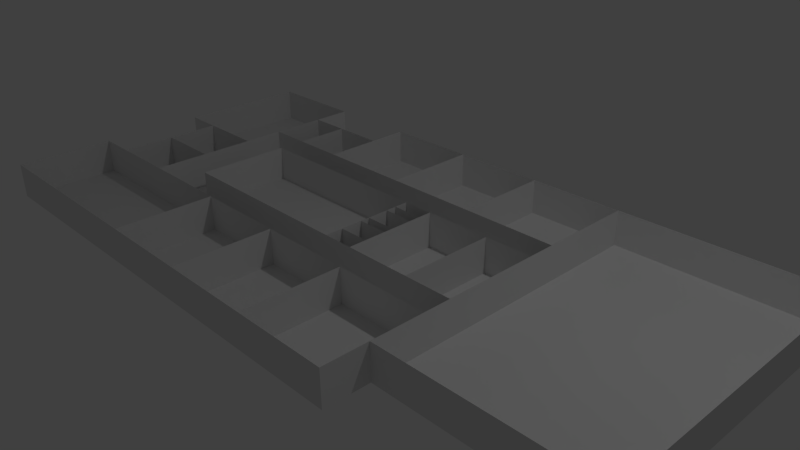 # Source: maquette3D.blend  (saved by Blender 2.69.0; exported with 4.5.12 LTS)
import bpy
from mathutils import Matrix  # noqa: F401  (used for matrix-valued properties, if any)

bpy.ops.wm.read_factory_settings(use_empty=True)
scene = bpy.context.scene
scene.name = 'Scene'

# ---- collections
col_collection_1 = bpy.data.collections.new('Collection 1'); scene.collection.children.link(col_collection_1)

# ---- world
world_world = bpy.data.worlds.new('World'); scene.world = world_world
world_world.color = (0.05088, 0.05088, 0.05088)
world_world.use_sun_shadow = False
world_world.sun_shadow_jitter_overblur = 0.0
world_world.cycles.sampling_method = 'MANUAL'
world_world.cycles.sample_map_resolution = 256

# ---- cameras
cam_camera = bpy.data.cameras.new('Camera')
cam_camera.clip_end = 100.0
cam_camera.lens = 35.0
cam_camera.sensor_width = 32.0
cam_camera.sensor_height = 18.0
cam_camera.ortho_scale = 7.314
cam_camera.dof.focus_distance = 0.0

# ---- lights
light_lamp = bpy.data.lights.new('Lamp', 'POINT')
light_lamp.transmission_factor = 0.0
light_lamp.cutoff_distance = 30.0
light_lamp.energy = 100.0
light_lamp.shadow_buffer_clip_start = 1.001
light_lamp.shadow_soft_size = 0.1
light_lamp.shadow_maximum_resolution = 0.006
light_lamp.use_absolute_resolution = True
light_lamp.cycles.use_multiple_importance_sampling = False

# ---- meshes
me_plane = bpy.data.meshes.new('Plane')
me_plane.from_pydata([(0.5463, -0.9483, 0.0), (-1.0, -0.9482, 0.0), (0.5463, 1.004, 0.0), (-1.0, 1.004, 0.0), (-0.4437, -0.9483, 0.0), (-0.4437, 1.004, 0.0), (0.5463, -1.716, 0.0), (-0.4437, -1.716, 0.0), (0.5463, -2.484, 0.0), (-0.4437, -2.484, 0.0), (0.5463, -3.87, 0.0), (-0.4437, -3.87, 0.0), (-1.005, -2.484, 0.0), (-1.005, -3.87, 0.0), (1.916, -2.484, 0.0), (1.916, -3.87, 0.0), (3.269, -2.484, 0.0), (3.269, -3.87, 0.0), (4.612, -2.484, 0.0), (4.612, -3.87, 0.0), (5.972, -2.484, 0.0), (5.972, -3.87, 0.0), (0.5463, -3.238, 0.0), (-0.4437, -3.238, 0.0), (-1.005, -3.238, 0.0), (1.916, -3.238, 0.0), (3.269, -3.238, 0.0), (4.612, -3.238, 0.0), (5.972, -3.238, 0.0), (8.843, -2.484, 0.0), (8.843, -3.238, 0.0), (5.972, 1.004, 0.0), (8.843, 1.004, 0.0), (-1.0, 0.4326, 0.0), (0.5463, 0.4326, 0.0), (-0.4437, 0.4326, 0.0), (-1.0, -0.3642, 0.0), (0.5463, -0.3642, 0.0), (-0.4437, -0.3642, 0.0), (1.152, 0.4326, 0.0), (1.152, -0.3642, 0.0), (1.916, 0.4326, 0.0), (1.916, -0.3642, 0.0), (3.269, 0.4326, 0.0), (3.269, -0.3642, 0.0), (1.916, 1.004, 0.0), (3.269, 1.004, 0.0), (4.612, 0.4326, 0.0), (4.612, -0.3642, 0.0), (4.612, 1.004, 0.0), (5.972, -0.3642, 0.0), (8.843, -0.3642, 0.0), (8.843, 0.4326, 0.0), (5.972, 0.4326, 0.0), (1.152, -0.9483, 0.0), (-1.0, -0.7535, 0.0), (0.5463, -0.7535, 0.0), (-0.4437, -0.7535, 0.0), (1.152, -0.7535, 0.0), (1.152, -1.716, 0.0), (0.5463, -2.101, 0.0), (-0.4437, -2.101, 0.0), (1.152, -2.101, 0.0), (1.152, -2.484, 0.0), (1.152, -3.87, 0.0), (1.152, -3.238, 0.0), (1.916, -0.9483, 0.0), (1.916, -0.7535, 0.0), (1.916, -1.716, 0.0), (1.916, -2.101, 0.0), (3.269, -0.9483, 0.0), (3.269, -0.7535, 0.0), (3.269, -1.716, 0.0), (3.269, -2.101, 0.0), (3.891, -0.9483, 0.0), (3.891, -0.7535, 0.0), (3.891, -1.716, 0.0), (3.891, -2.101, 0.0), (3.891, 1.004, 0.0), (3.891, 0.4326, 0.0), (3.891, -0.3642, 0.0), (3.891, -2.484, 0.0), (3.891, -3.87, 0.0), (3.891, -3.238, 0.0), (5.972, -0.7535, 0.0), (8.843, -0.7535, 0.0), (5.972, -2.101, 0.0), (8.843, -2.101, 0.0), (5.283, 0.4326, 0.0), (5.283, 1.004, 0.0), (5.283, -0.3642, 0.0), (5.283, -2.484, 0.0), (5.283, -3.87, 0.0), (5.283, -3.238, 0.0), (5.283, -0.7535, 0.0), (5.283, -2.101, 0.0), (4.612, -0.7535, 0.0), (4.612, -2.101, 0.0), (4.327, 0.4326, 0.0), (4.327, -0.3642, 0.0), (4.327, 1.004, 0.0), (4.327, -3.87, 0.0), (4.327, -3.238, 0.0), (4.327, -2.484, 0.0), (4.327, -2.101, 0.0), (4.327, -1.716, 0.0), (4.327, -1.539, 0.0), (4.327, -1.408, 0.0), (4.327, -1.102, 0.0), (4.327, -0.9483, 0.0), (4.327, -0.7535, 0.0), (0.5463, -1.85, 0.0), (-0.4437, -1.85, 0.0), (1.152, -1.85, 0.0), (1.916, -1.85, 0.0), (3.269, -1.85, 0.0), (3.891, -1.85, 0.0), (5.972, -1.85, 0.0), (8.843, -1.85, 0.0), (5.283, -1.85, 0.0), (4.612, -1.85, 0.0), (0.5463, -1.539, 0.0), (-0.4437, -1.539, 0.0), (1.152, -1.539, 0.0), (1.916, -1.539, 0.0), (3.269, -1.539, 0.0), (3.891, -1.539, 0.0), (5.972, -1.716, 0.0), (8.843, -1.716, 0.0), (5.283, -1.716, 0.0), (4.612, -1.716, 0.0), (4.327, -1.849, 0.0), (5.972, -1.539, 0.0), (8.843, -1.539, 0.0), (5.283, -1.539, 0.0), (4.612, -1.539, 0.0), (0.5463, -1.408, 0.0), (-0.4437, -1.408, 0.0), (1.152, -1.408, 0.0), (1.916, -1.408, 0.0), (3.269, -1.408, 0.0), (3.891, -1.408, 0.0), (5.972, -1.408, 0.0), (8.843, -1.408, 0.0), (5.283, -1.408, 0.0), (4.612, -1.408, 0.0), (0.5463, -1.102, 0.0), (-0.4437, -1.102, 0.0), (1.152, -1.102, 0.0), (1.916, -1.102, 0.0), (3.269, -1.102, 0.0), (3.891, -1.102, 0.0), (5.972, -1.102, 0.0), (8.843, -1.102, 0.0), (5.283, -1.102, 0.0), (4.612, -1.102, 0.0), (0.5463, -0.9794, 0.0), (-0.4437, -0.9794, 0.0), (1.152, -0.9794, 0.0), (1.916, -0.9794, 0.0), (3.269, -0.9794, 0.0), (3.891, -0.9794, 0.0), (5.972, -0.9794, 0.0), (8.843, -0.9794, 0.0), (5.283, -0.9794, 0.0), (4.612, -0.9794, 0.0), (5.972, -0.9483, 0.0), (8.843, -0.9483, 0.0), (5.283, -0.9483, 0.0), (4.612, -0.9483, 0.0), (4.327, -0.9794, 0.0), (-1.0, -0.9482, 0.5), (0.5463, 1.004, 0.5), (-1.0, 1.004, 0.5), (-0.4437, -0.9483, 0.5), (-0.4437, 1.004, 0.5), (-0.4437, -1.716, 0.5), (-0.4437, -2.484, 0.5), (0.5463, -3.87, 0.5), (-0.4437, -3.87, 0.5), (-1.005, -2.484, 0.5), (-1.005, -3.87, 0.5), (1.916, -3.87, 0.5), (3.269, -3.87, 0.5), (4.612, -3.87, 0.5), (5.972, -3.87, 0.5), (-1.005, -3.238, 0.5), (5.972, -3.238, 0.5), (8.843, -2.484, 0.5), (8.843, -3.238, 0.5), (5.972, 1.004, 0.5), (8.843, 1.004, 0.5), (-1.0, 0.4326, 0.5), (0.5463, 0.4326, 0.5), (-1.0, -0.3642, 0.5), (1.152, 0.4326, 0.5), (1.916, 0.4326, 0.5), (1.916, 1.004, 0.5), (3.269, 1.004, 0.5), (4.612, 1.004, 0.5), (8.843, -0.3642, 0.5), (8.843, 0.4326, 0.5), (-1.0, -0.7535, 0.5), (-0.4437, -2.101, 0.5), (1.152, -3.87, 0.5), (3.891, 1.004, 0.5), (3.891, -3.87, 0.5), (8.843, -0.7535, 0.5), (8.843, -2.101, 0.5), (5.283, 1.004, 0.5), (5.283, -3.87, 0.5), (4.327, 1.004, 0.5), (4.327, -3.87, 0.5), (-0.4437, -1.85, 0.5), (8.843, -1.85, 0.5), (-0.4437, -1.539, 0.5), (8.843, -1.716, 0.5), (8.843, -1.539, 0.5), (-0.4437, -1.408, 0.5), (8.843, -1.408, 0.5), (-0.4437, -1.102, 0.5), (8.843, -1.102, 0.5), (-0.4437, -0.9794, 0.5), (8.843, -0.9794, 0.5), (8.843, -0.9483, 0.5), (0.5463, -0.9483, 0.5), (0.5463, 0.4326, 0.5), (0.5463, -0.3642, 0.5), (0.5463, -0.7535, 0.5), (0.5463, -1.716, 0.5), (0.5463, -1.539, 0.5), (0.5463, -1.408, 0.5), (0.5463, -1.102, 0.5), (0.5463, -0.9794, 0.5), (0.5463, -2.484, 0.5), (0.5463, -2.101, 0.5), (0.5463, -1.85, 0.5), (1.916, -2.484, 0.5), (1.916, -3.238, 0.5), (1.152, -2.484, 0.5), (3.269, -2.484, 0.5), (4.612, -2.484, 0.5), (4.612, -3.238, 0.5), (3.891, -2.484, 0.5), (4.327, -2.484, 0.5), (5.972, -2.484, 0.5), (5.283, -2.484, 0.5), (5.972, -0.3642, 0.5), (5.972, 0.4326, 0.5), (5.972, -0.7535, 0.5), (5.972, -2.101, 0.5), (5.972, -1.85, 0.5), (5.972, -1.716, 0.5), (5.972, -1.539, 0.5), (5.972, -1.408, 0.5), (5.972, -1.102, 0.5), (5.972, -0.9794, 0.5), (5.972, -0.9483, 0.5), (4.612, 0.4326, 0.5), (4.612, -0.3642, 0.5), (5.283, -0.3642, 0.5), (3.269, 0.4326, 0.5), (3.269, -0.3642, 0.5), (3.891, -0.3642, 0.5), (4.327, -0.3642, 0.5), (1.916, -0.3642, 0.5), (1.152, -0.3642, 0.5), (1.152, -0.9483, 0.5), (1.152, -0.7535, 0.5), (1.152, -1.716, 0.5), (1.152, -2.101, 0.5), (1.152, -1.85, 0.5), (1.152, -1.539, 0.5), (1.152, -1.408, 0.5), (1.152, -1.102, 0.5), (1.152, -0.9794, 0.5), (1.916, -0.7535, 0.5), (3.269, -0.7535, 0.5), (3.891, -0.7535, 0.5), (3.891, -0.9483, 0.5), (3.891, -1.716, 0.5), (3.891, -2.101, 0.5), (3.891, -1.85, 0.5), (3.891, -1.539, 0.5), (3.891, -1.408, 0.5), (3.891, -1.102, 0.5), (3.891, -0.9794, 0.5), (1.916, -2.101, 0.5), (3.269, -2.101, 0.5), (5.283, -0.7535, 0.5), (5.283, -2.101, 0.5), (5.283, -1.85, 0.5), (5.283, -1.716, 0.5), (5.283, -1.539, 0.5), (5.283, -1.408, 0.5), (5.283, -1.102, 0.5), (5.283, -0.9794, 0.5), (5.283, -0.9483, 0.5), (4.327, -2.101, 0.5), (4.327, -1.716, 0.5), (4.327, -1.539, 0.5), (4.327, -1.408, 0.5), (4.327, -1.102, 0.5), (4.327, -0.9483, 0.5), (4.327, -0.7535, 0.5), (4.327, -1.849, 0.5), (4.327, -0.9794, 0.5)], [], [(35, 34, 2, 5), (33, 35, 5, 3), (121, 122, 7, 6), (60, 61, 9, 8), (22, 23, 11, 10), (23, 9, 12, 24), (65, 64, 15, 25), (25, 15, 17, 26), (102, 101, 19, 27), (93, 92, 21, 28), (8, 9, 23, 22), (11, 23, 24, 13), (63, 65, 25, 14), (14, 25, 26, 16), (103, 102, 27, 18), (91, 93, 28, 20), (20, 28, 30, 29), (53, 52, 32, 31), (38, 37, 34, 35), (36, 38, 35, 33), (57, 56, 37, 38), (55, 57, 38, 36), (34, 37, 40, 39), (39, 40, 42, 41), (41, 42, 44, 43), (41, 43, 46, 45), (100, 98, 47, 49), (98, 99, 48, 47), (84, 85, 51, 50), (50, 51, 52, 53), (89, 88, 53, 31), (90, 50, 53, 88), (4, 0, 56, 57), (1, 4, 57, 55), (56, 0, 54, 58), (40, 37, 56, 58), (156, 158, 54, 0), (111, 112, 61, 60), (111, 113, 59, 6), (22, 10, 64, 65), (8, 22, 65, 63), (63, 62, 60, 8), (113, 62, 69, 114), (123, 59, 68, 124), (58, 54, 66, 67), (40, 58, 67, 42), (14, 69, 62, 63), (114, 69, 73, 115), (124, 68, 72, 125), (67, 66, 70, 71), (42, 67, 71, 44), (16, 73, 69, 14), (115, 73, 77, 116), (125, 72, 76, 126), (71, 70, 74, 75), (46, 43, 79, 78), (43, 44, 80, 79), (26, 17, 82, 83), (16, 26, 83, 81), (44, 71, 75, 80), (81, 77, 73, 16), (166, 167, 85, 84), (20, 29, 87, 86), (49, 47, 88, 89), (48, 90, 88, 47), (27, 19, 92, 93), (18, 27, 93, 91), (90, 94, 84, 50), (86, 95, 91, 20), (166, 84, 94, 168), (48, 96, 94, 90), (168, 94, 96, 169), (18, 91, 95, 97), (78, 79, 98, 100), (79, 80, 99, 98), (83, 82, 101, 102), (81, 83, 102, 103), (99, 110, 96, 48), (75, 110, 99, 80), (77, 81, 103, 104), (103, 18, 97, 104), (6, 7, 112, 111), (60, 62, 113, 111), (59, 113, 114, 68), (68, 114, 115, 72), (72, 115, 116, 76), (120, 131, 104, 97), (86, 87, 118, 117), (86, 117, 119, 95), (95, 119, 120, 97), (116, 77, 104, 131), (136, 137, 122, 121), (6, 59, 123, 121), (138, 123, 124, 139), (139, 124, 125, 140), (140, 125, 126, 141), (117, 118, 128, 127), (117, 127, 129, 119), (119, 129, 130, 120), (131, 105, 76, 116), (131, 120, 130, 105), (127, 128, 133, 132), (127, 132, 134, 129), (129, 134, 135, 130), (105, 130, 135, 106), (76, 105, 106, 126), (121, 123, 138, 136), (146, 147, 137, 136), (148, 138, 139, 149), (149, 139, 140, 150), (150, 140, 141, 151), (106, 107, 141, 126), (132, 133, 143, 142), (132, 142, 144, 134), (134, 144, 145, 135), (106, 135, 145, 107), (136, 138, 148, 146), (156, 157, 147, 146), (158, 148, 149, 159), (159, 149, 150, 160), (160, 150, 151, 161), (142, 143, 153, 152), (142, 152, 154, 144), (144, 154, 155, 145), (107, 108, 151, 141), (107, 145, 155, 108), (146, 148, 158, 156), (0, 4, 157, 156), (54, 158, 159, 66), (66, 159, 160, 70), (70, 160, 161, 74), (152, 153, 163, 162), (152, 162, 164, 154), (154, 164, 165, 155), (74, 109, 110, 75), (161, 151, 108, 170), (162, 163, 167, 166), (162, 166, 168, 164), (164, 168, 169, 165), (170, 109, 74, 161), (110, 109, 169, 96), (170, 165, 169, 109), (108, 155, 165, 170), (64, 10, 178, 204), (157, 4, 174, 222), (29, 30, 189, 188), (100, 49, 199, 211), (122, 137, 218, 215), (4, 1, 171, 174), (28, 21, 185, 187), (46, 78, 205, 198), (21, 92, 210, 185), (167, 163, 223, 224), (3, 5, 175, 173), (85, 167, 224, 207), (13, 24, 186, 181), (153, 143, 219, 221), (7, 122, 215, 176), (30, 28, 187, 189), (92, 19, 184, 210), (61, 112, 213, 203), (17, 15, 182, 183), (34, 39, 195, 193), (112, 7, 176, 213), (1, 55, 202, 171), (11, 13, 181, 179), (45, 46, 198, 197), (89, 31, 190, 209), (31, 32, 191, 190), (147, 157, 222, 220), (78, 100, 211, 205), (128, 118, 214, 216), (2, 34, 193, 172), (12, 9, 177, 180), (36, 33, 192, 194), (24, 12, 180, 186), (41, 45, 197, 196), (49, 89, 209, 199), (87, 29, 188, 208), (143, 133, 217, 219), (9, 61, 203, 177), (32, 52, 201, 191), (19, 101, 212, 184), (39, 41, 196, 195), (137, 147, 220, 218), (5, 2, 172, 175), (51, 85, 207, 200), (33, 3, 173, 192), (55, 36, 194, 202), (133, 128, 216, 217), (10, 11, 179, 178), (82, 17, 183, 206), (101, 82, 206, 212), (52, 51, 200, 201), (118, 87, 208, 214), (15, 64, 204, 182), (163, 153, 221, 223), (56, 37, 227, 228), (37, 34, 226, 227), (0, 56, 228, 225), (174, 4, 0, 225), (146, 156, 233, 232), (136, 146, 232, 231), (121, 136, 231, 230), (6, 121, 230, 229), (156, 233, 225, 0), (176, 7, 6, 229), (60, 111, 236, 235), (8, 60, 235, 234), (111, 236, 229, 6), (177, 9, 8, 234), (14, 63, 239, 237), (25, 14, 237, 238), (239, 63, 8, 234), (25, 238, 182, 15), (240, 16, 14, 237), (183, 17, 16, 240), (103, 81, 243, 244), (18, 103, 244, 241), (27, 18, 241, 242), (243, 81, 16, 240), (27, 242, 184, 19), (20, 91, 246, 245), (246, 91, 18, 241), (187, 28, 20, 245), (166, 162, 256, 257), (162, 152, 255, 256), (152, 142, 254, 255), (142, 132, 253, 254), (132, 127, 252, 253), (127, 117, 251, 252), (117, 86, 250, 251), (84, 166, 257, 249), (50, 84, 249, 247), (53, 50, 247, 248), (250, 86, 20, 245), (53, 248, 190, 31), (48, 90, 260, 259), (48, 47, 258, 259), (260, 90, 50, 247), (258, 47, 49, 199), (80, 99, 264, 263), (44, 80, 263, 262), (44, 43, 261, 262), (264, 99, 48, 259), (261, 43, 46, 198), (265, 42, 41, 196), (265, 42, 44, 262), (227, 37, 40, 266), (266, 40, 39, 195), (266, 40, 42, 265), (158, 148, 274, 275), (148, 138, 273, 274), (138, 123, 272, 273), (158, 54, 267, 275), (113, 59, 269, 271), (113, 62, 270, 271), (123, 59, 269, 272), (54, 58, 268, 267), (75, 71, 277, 278), (71, 67, 276, 277), (276, 67, 58, 268), (151, 161, 286, 285), (141, 151, 285, 284), (126, 141, 284, 283), (161, 74, 279, 286), (116, 76, 280, 282), (77, 116, 282, 281), (76, 126, 283, 280), (279, 74, 75, 278), (69, 73, 288, 287), (270, 62, 69, 287), (288, 73, 77, 281), (168, 164, 296, 297), (164, 154, 295, 296), (154, 144, 294, 295), (144, 134, 293, 294), (134, 129, 292, 293), (129, 119, 291, 292), (94, 168, 297, 289), (119, 95, 290, 291), (109, 110, 304, 303), (170, 109, 303, 306), (106, 105, 299, 300), (131, 105, 299, 305), (108, 170, 306, 302), (107, 108, 302, 301), (106, 107, 301, 300), (131, 104, 298, 305), (77, 281, 298, 104), (282, 116, 131, 305), (283, 126, 106, 300), (301, 107, 141, 284), (302, 108, 151, 285), (74, 279, 303, 109), (278, 75, 110, 304), (249, 84, 94, 289), (86, 250, 290, 95), (298, 104, 95, 290), (304, 110, 94, 289)])
me_plane.use_remesh_preserve_volume = False
me_plane.use_remesh_preserve_attributes = False
me_plane.use_mirror_vertex_groups = False
me_plane.update()

# ---- objects
ob_etage_superieure = bpy.data.objects.new('etage_superieure', me_plane)
ob_lamp = bpy.data.objects.new('Lamp', light_lamp)
ob_camera = bpy.data.objects.new('Camera', cam_camera)

# ---- transforms, parenting, visibility, modifiers, constraints
ob_etage_superieure.location = (-3.958, 1.403, 0.0)
ob_etage_superieure.lineart.crease_threshold = 0.0
ob_lamp.location = (4.076, 1.005, 5.904)
ob_lamp.rotation_euler = (0.6503, 0.05522, 1.866)
ob_lamp.lock_rotations_4d = False
ob_lamp.empty_display_type = 'ARROWS'
ob_lamp.color = (0.0, 0.0, 0.0, 0.0)
ob_lamp.lineart.crease_threshold = 0.0
ob_camera.location = (7.481, -6.508, 5.344)
ob_camera.rotation_euler = (1.109, 0.01082, 0.8149)
ob_camera.lock_rotations_4d = False
ob_camera.empty_display_type = 'ARROWS'
ob_camera.color = (0.0, 0.0, 0.0, 0.0)
ob_camera.display_type = 'WIRE'
ob_camera.lineart.crease_threshold = 0.0

# ---- collection membership
col_collection_1.objects.link(ob_etage_superieure)
col_collection_1.objects.link(ob_lamp)
col_collection_1.objects.link(ob_camera)

# ---- scene / render settings (as saved in the file)
scene.camera = ob_camera
scene.frame_start = 1; scene.frame_end = 250; scene.frame_set(1)
scene.render.engine = 'CYCLES'
scene.render.image_settings.compression = 90
scene.render.resolution_percentage = 50
scene.render.dither_intensity = 0.0
scene.cycles.use_denoising = False
scene.cycles.samples = 10
scene.cycles.sampling_pattern = 'TABULATED_SOBOL'
scene.cycles.light_sampling_threshold = 0.0
scene.cycles.use_adaptive_sampling = False
scene.cycles.use_light_tree = False
scene.cycles.blur_glossy = 0.0
scene.cycles.volume_bounces = 1
scene.cycles.pixel_filter_type = 'GAUSSIAN'
scene.cycles.sample_clamp_indirect = 0.0
scene.view_settings.view_transform = 'Standard'
bpy.context.view_layer.update()
